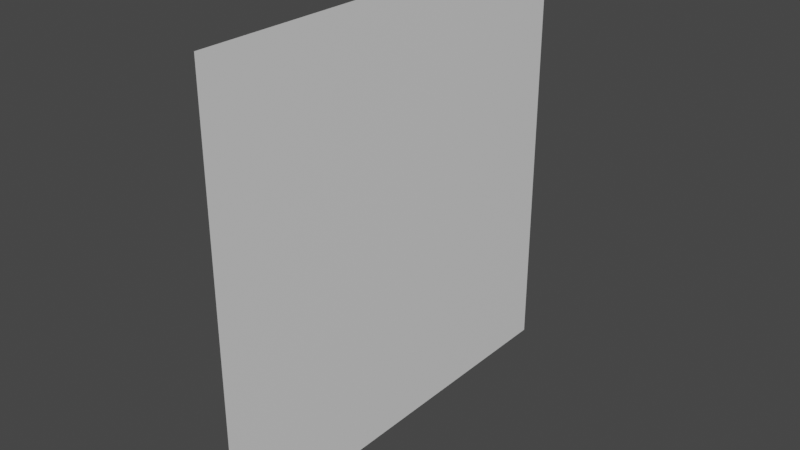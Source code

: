 # Source: wall.blend  (saved by Blender 3.3.6; exported with 4.5.12 LTS)
import bpy
from mathutils import Matrix  # noqa: F401  (used for matrix-valued properties, if any)

bpy.ops.wm.read_factory_settings(use_empty=True)
scene = bpy.context.scene
scene.name = 'Scene'

# ---- collections
col_collection = bpy.data.collections.new('Collection'); scene.collection.children.link(col_collection)

# ---- materials (node trees are filled in below, after node groups)
mat_wall = bpy.data.materials.new('wall')
mat_wall.use_transparent_shadow = False

# ---- material node trees
mat_wall.use_nodes = True; mat_wall.node_tree.nodes.clear()
_N = mat_wall.node_tree.nodes; _L = mat_wall.node_tree.links
n0 = _N.new('ShaderNodeBsdfPrincipled'); n0.name = 'Principled BSDF'; n0.location = (10, 300)
n0.distribution = 'GGX'
n0.subsurface_method = 'RANDOM_WALK_SKIN'
n0.inputs[3].default_value = 1.45
n0.inputs[27].default_value = (0.0, 0.0, 0.0, 1.0)
n0.inputs[28].default_value = 1.0
n1 = _N.new('ShaderNodeOutputMaterial'); n1.name = 'Material Output'; n1.location = (300, 300)
_L.new(n0.outputs[0], n1.inputs[0])
n1.is_active_output = True

# ---- world
world_world = bpy.data.worlds.new('World'); scene.world = world_world
world_world.use_nodes = True; world_world.node_tree.nodes.clear()
_N = world_world.node_tree.nodes; _L = world_world.node_tree.links
n0 = _N.new('ShaderNodeOutputWorld'); n0.name = 'World Output'; n0.location = (300, 300)
n1 = _N.new('ShaderNodeBackground'); n1.name = 'Background'; n1.location = (10, 300)
n1.inputs[0].default_value = (0.05088, 0.05088, 0.05088, 1.0)
_L.new(n1.outputs[0], n0.inputs[0])
n0.is_active_output = True
world_world.color = (0.05088, 0.05088, 0.05088)
world_world.use_sun_shadow = False
world_world.sun_shadow_jitter_overblur = 0.0

# ---- meshes
me_plane_001 = bpy.data.meshes.new('Plane.001')
me_plane_001.from_pydata([(-5.0, -5.0, 0.0), (5.0, -5.0, 0.0), (-5.0, 5.0, 0.0), (5.0, 5.0, 0.0)], [], [(0, 1, 3, 2)])
_uv = me_plane_001.uv_layers.new(name='UVMap')
_uv.uv.foreach_set('vector', [0.0, 0.0, 1.0, 0.0, 1.0, 1.0, 0.0, 1.0])
me_plane_001.materials.append(mat_wall)
me_plane_001.update()

# ---- objects
ob_plane_001 = bpy.data.objects.new('Plane.001', me_plane_001)

# ---- transforms, parenting, visibility, modifiers, constraints
ob_plane_001.location = (-5.0, 0.0, 5.0)
ob_plane_001.rotation_euler = (0.0, 1.571, 0.0)

# ---- collection membership
col_collection.objects.link(ob_plane_001)

# ---- scene / render settings (as saved in the file)
scene.frame_start = 1; scene.frame_end = 250; scene.frame_set(1)
scene.render.engine = 'BLENDER_EEVEE_NEXT'
scene.cycles.sampling_pattern = 'TABULATED_SOBOL'
scene.cycles.use_light_tree = False
scene.view_settings.view_transform = 'Filmic'
bpy.context.view_layer.update()

# ---- added for rendering (the .blend has no active camera and no usable light): camera, sun
cam_auto = bpy.data.cameras.new('AutoCamera')
cam_auto.lens = 50.0
cam_auto.sensor_width = 36.0
cam_auto.clip_end = 1000.0
ob_auto_camera = bpy.data.objects.new('AutoCamera', cam_auto)
scene.collection.objects.link(ob_auto_camera)
ob_auto_camera.location = (8.08465, -15.7016, 15.4677)
ob_auto_camera.rotation_euler = (1.09748, -7.21219e-08, 0.694738)
scene.camera = ob_auto_camera
light_auto_sun = bpy.data.lights.new('AutoSun', 'SUN')
light_auto_sun.energy = 3.0
light_auto_sun.angle = 0.0523599
ob_auto_sun = bpy.data.objects.new('AutoSun', light_auto_sun)
scene.collection.objects.link(ob_auto_sun)
ob_auto_sun.rotation_euler = (0.872665, 0.174533, 0.523599)
bpy.context.view_layer.update()
